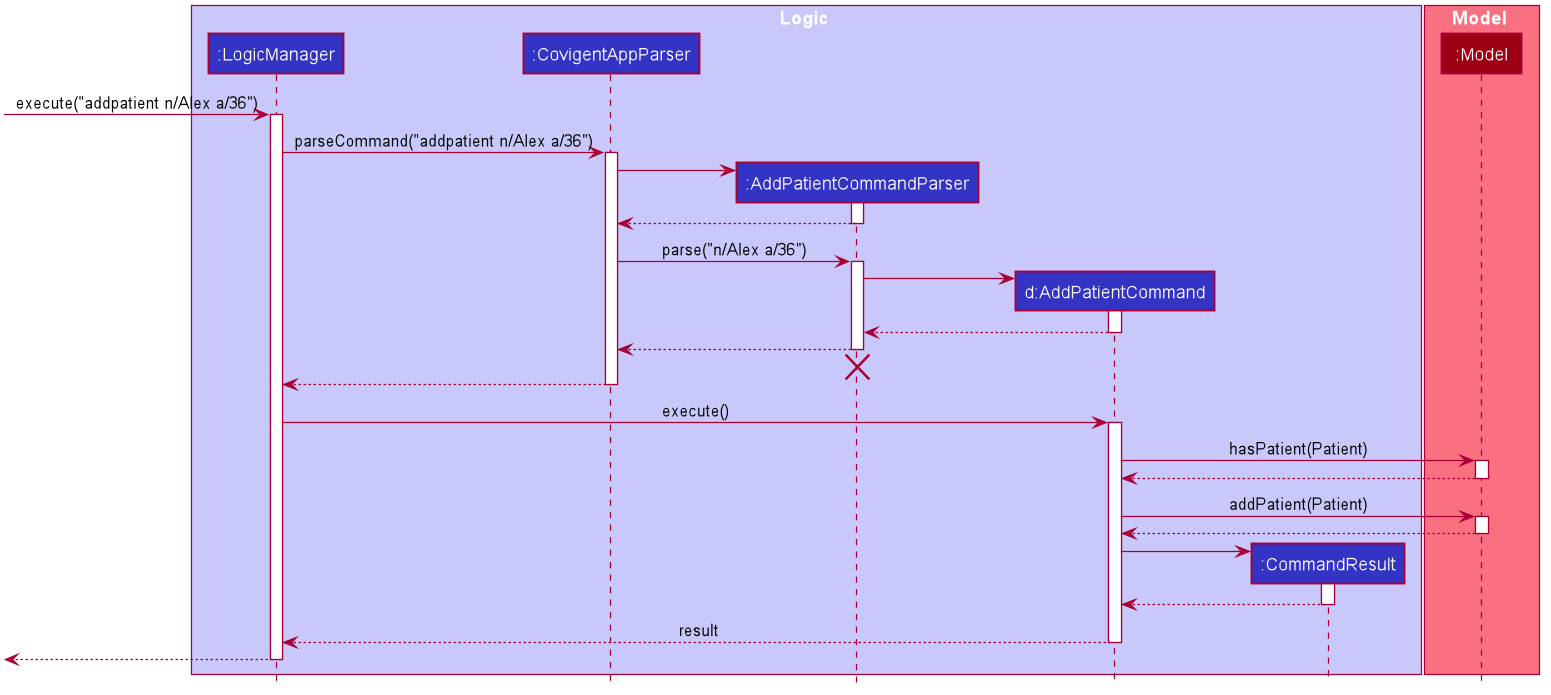

The diagram above was rendered by PlantUML. Its source (embedded in the PNG):
@startuml








skinparam BackgroundColor #FFFFFFF

skinparam Shadowing false

skinparam Class {
    FontColor #FFFFFF
    BorderThickness 1
    BorderColor #FFFFFF
    StereotypeFontColor #FFFFFF
    FontName Arial
}

skinparam Actor {
    BorderColor #000000
    Color #000000
    FontName Arial
}

skinparam Sequence {
    MessageAlign center
    BoxFontSize 15
    BoxPadding 0
    BoxFontColor #FFFFFF
    FontName Arial
}

skinparam Participant {
    FontColor #FFFFFFF
    Padding 20
}

skinparam MinClassWidth 50
skinparam ParticipantPadding 10
skinparam Shadowing false
skinparam DefaultTextAlignment center
skinparam packageStyle Rectangle

hide footbox
hide members
hide circle

box Logic #C8C8FA
participant ":LogicManager" as LogicManager #3333C4
participant ":CovigentAppParser" as CovigentAppParser #3333C4
participant ":AddPatientCommandParser" as AddPatientCommandParser #3333C4
participant "d:AddPatientCommand" as AddPatientCommand #3333C4
participant ":CommandResult" as CommandResult #3333C4
end box

box Model #F97181
participant ":Model" as Model #9D0012
end box

[-> LogicManager : execute("addpatient n/Alex a/36")
activate LogicManager

LogicManager -> CovigentAppParser : parseCommand("addpatient n/Alex a/36")
activate CovigentAppParser

create AddPatientCommandParser
CovigentAppParser -> AddPatientCommandParser
activate AddPatientCommandParser

AddPatientCommandParser --> CovigentAppParser
deactivate AddPatientCommandParser

CovigentAppParser -> AddPatientCommandParser : parse("n/Alex a/36")
activate AddPatientCommandParser

create AddPatientCommand
AddPatientCommandParser -> AddPatientCommand
activate AddPatientCommand


AddPatientCommand --> AddPatientCommandParser :
deactivate AddPatientCommand

AddPatientCommandParser --> CovigentAppParser :
deactivate AddPatientCommandParser
AddPatientCommandParser -[hidden]-> CovigentAppParser
destroy AddPatientCommandParser

CovigentAppParser --> LogicManager :
deactivate CovigentAppParser

LogicManager -> AddPatientCommand : execute()
activate AddPatientCommand

AddPatientCommand -> Model : hasPatient(Patient)
activate Model

Model --> AddPatientCommand
deactivate Model

AddPatientCommand -> Model : addPatient(Patient)
activate Model

Model --> AddPatientCommand
deactivate Model

create CommandResult
AddPatientCommand -> CommandResult
activate CommandResult

CommandResult --> AddPatientCommand
deactivate CommandResult

AddPatientCommand --> LogicManager : result
deactivate AddPatientCommand

[<--LogicManager
deactivate LogicManager
@enduml